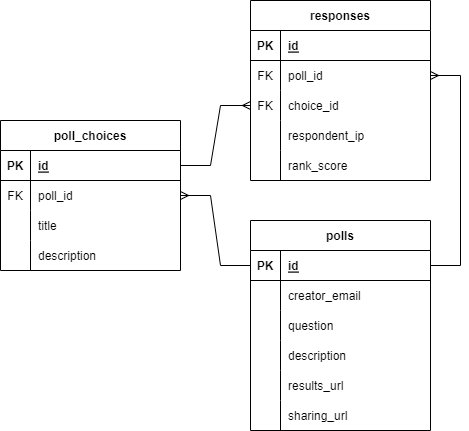

The diagram above was exported from draw.io. Its source (the exported page's mxGraphModel, read from the mxfile embedded in the PNG):
<mxGraphModel dx="792" dy="1057" grid="1" gridSize="10" guides="1" tooltips="1" connect="1" arrows="1" fold="1" page="1" pageScale="1" pageWidth="1100" pageHeight="850" background="none" math="0" shadow="0">
  <root>
    <mxCell id="0" />
    <mxCell id="1" parent="0" />
    <mxCell id="83x5jGY4_ytXOt1VsKWp-1" value="polls" style="shape=table;startSize=30;container=1;collapsible=1;childLayout=tableLayout;fixedRows=1;rowLines=0;fontStyle=1;align=center;resizeLast=1;" parent="1" vertex="1">
      <mxGeometry x="420" y="220" width="180" height="210" as="geometry" />
    </mxCell>
    <mxCell id="83x5jGY4_ytXOt1VsKWp-2" value="" style="shape=tableRow;horizontal=0;startSize=0;swimlaneHead=0;swimlaneBody=0;fillColor=none;collapsible=0;dropTarget=0;points=[[0,0.5],[1,0.5]];portConstraint=eastwest;top=0;left=0;right=0;bottom=1;" parent="83x5jGY4_ytXOt1VsKWp-1" vertex="1">
      <mxGeometry y="30" width="180" height="30" as="geometry" />
    </mxCell>
    <mxCell id="83x5jGY4_ytXOt1VsKWp-3" value="PK" style="shape=partialRectangle;connectable=0;fillColor=none;top=0;left=0;bottom=0;right=0;fontStyle=1;overflow=hidden;" parent="83x5jGY4_ytXOt1VsKWp-2" vertex="1">
      <mxGeometry width="30" height="30" as="geometry">
        <mxRectangle width="30" height="30" as="alternateBounds" />
      </mxGeometry>
    </mxCell>
    <mxCell id="83x5jGY4_ytXOt1VsKWp-4" value="id" style="shape=partialRectangle;connectable=0;fillColor=none;top=0;left=0;bottom=0;right=0;align=left;spacingLeft=6;fontStyle=5;overflow=hidden;" parent="83x5jGY4_ytXOt1VsKWp-2" vertex="1">
      <mxGeometry x="30" width="150" height="30" as="geometry">
        <mxRectangle width="150" height="30" as="alternateBounds" />
      </mxGeometry>
    </mxCell>
    <mxCell id="83x5jGY4_ytXOt1VsKWp-5" value="" style="shape=tableRow;horizontal=0;startSize=0;swimlaneHead=0;swimlaneBody=0;fillColor=none;collapsible=0;dropTarget=0;points=[[0,0.5],[1,0.5]];portConstraint=eastwest;top=0;left=0;right=0;bottom=0;" parent="83x5jGY4_ytXOt1VsKWp-1" vertex="1">
      <mxGeometry y="60" width="180" height="30" as="geometry" />
    </mxCell>
    <mxCell id="83x5jGY4_ytXOt1VsKWp-6" value="" style="shape=partialRectangle;connectable=0;fillColor=none;top=0;left=0;bottom=0;right=0;editable=1;overflow=hidden;" parent="83x5jGY4_ytXOt1VsKWp-5" vertex="1">
      <mxGeometry width="30" height="30" as="geometry">
        <mxRectangle width="30" height="30" as="alternateBounds" />
      </mxGeometry>
    </mxCell>
    <mxCell id="83x5jGY4_ytXOt1VsKWp-7" value="creator_email" style="shape=partialRectangle;connectable=0;fillColor=none;top=0;left=0;bottom=0;right=0;align=left;spacingLeft=6;overflow=hidden;" parent="83x5jGY4_ytXOt1VsKWp-5" vertex="1">
      <mxGeometry x="30" width="150" height="30" as="geometry">
        <mxRectangle width="150" height="30" as="alternateBounds" />
      </mxGeometry>
    </mxCell>
    <mxCell id="83x5jGY4_ytXOt1VsKWp-46" style="shape=tableRow;horizontal=0;startSize=0;swimlaneHead=0;swimlaneBody=0;fillColor=none;collapsible=0;dropTarget=0;points=[[0,0.5],[1,0.5]];portConstraint=eastwest;top=0;left=0;right=0;bottom=0;" parent="83x5jGY4_ytXOt1VsKWp-1" vertex="1">
      <mxGeometry y="90" width="180" height="30" as="geometry" />
    </mxCell>
    <mxCell id="83x5jGY4_ytXOt1VsKWp-47" style="shape=partialRectangle;connectable=0;fillColor=none;top=0;left=0;bottom=0;right=0;editable=1;overflow=hidden;" parent="83x5jGY4_ytXOt1VsKWp-46" vertex="1">
      <mxGeometry width="30" height="30" as="geometry">
        <mxRectangle width="30" height="30" as="alternateBounds" />
      </mxGeometry>
    </mxCell>
    <mxCell id="83x5jGY4_ytXOt1VsKWp-48" value="question" style="shape=partialRectangle;connectable=0;fillColor=none;top=0;left=0;bottom=0;right=0;align=left;spacingLeft=6;overflow=hidden;" parent="83x5jGY4_ytXOt1VsKWp-46" vertex="1">
      <mxGeometry x="30" width="150" height="30" as="geometry">
        <mxRectangle width="150" height="30" as="alternateBounds" />
      </mxGeometry>
    </mxCell>
    <mxCell id="83x5jGY4_ytXOt1VsKWp-49" style="shape=tableRow;horizontal=0;startSize=0;swimlaneHead=0;swimlaneBody=0;fillColor=none;collapsible=0;dropTarget=0;points=[[0,0.5],[1,0.5]];portConstraint=eastwest;top=0;left=0;right=0;bottom=0;" parent="83x5jGY4_ytXOt1VsKWp-1" vertex="1">
      <mxGeometry y="120" width="180" height="30" as="geometry" />
    </mxCell>
    <mxCell id="83x5jGY4_ytXOt1VsKWp-50" style="shape=partialRectangle;connectable=0;fillColor=none;top=0;left=0;bottom=0;right=0;editable=1;overflow=hidden;" parent="83x5jGY4_ytXOt1VsKWp-49" vertex="1">
      <mxGeometry width="30" height="30" as="geometry">
        <mxRectangle width="30" height="30" as="alternateBounds" />
      </mxGeometry>
    </mxCell>
    <mxCell id="83x5jGY4_ytXOt1VsKWp-51" value="description" style="shape=partialRectangle;connectable=0;fillColor=none;top=0;left=0;bottom=0;right=0;align=left;spacingLeft=6;overflow=hidden;" parent="83x5jGY4_ytXOt1VsKWp-49" vertex="1">
      <mxGeometry x="30" width="150" height="30" as="geometry">
        <mxRectangle width="150" height="30" as="alternateBounds" />
      </mxGeometry>
    </mxCell>
    <mxCell id="83x5jGY4_ytXOt1VsKWp-8" value="" style="shape=tableRow;horizontal=0;startSize=0;swimlaneHead=0;swimlaneBody=0;fillColor=none;collapsible=0;dropTarget=0;points=[[0,0.5],[1,0.5]];portConstraint=eastwest;top=0;left=0;right=0;bottom=0;" parent="83x5jGY4_ytXOt1VsKWp-1" vertex="1">
      <mxGeometry y="150" width="180" height="30" as="geometry" />
    </mxCell>
    <mxCell id="83x5jGY4_ytXOt1VsKWp-9" value="" style="shape=partialRectangle;connectable=0;fillColor=none;top=0;left=0;bottom=0;right=0;editable=1;overflow=hidden;" parent="83x5jGY4_ytXOt1VsKWp-8" vertex="1">
      <mxGeometry width="30" height="30" as="geometry">
        <mxRectangle width="30" height="30" as="alternateBounds" />
      </mxGeometry>
    </mxCell>
    <mxCell id="83x5jGY4_ytXOt1VsKWp-10" value="results_url" style="shape=partialRectangle;connectable=0;fillColor=none;top=0;left=0;bottom=0;right=0;align=left;spacingLeft=6;overflow=hidden;" parent="83x5jGY4_ytXOt1VsKWp-8" vertex="1">
      <mxGeometry x="30" width="150" height="30" as="geometry">
        <mxRectangle width="150" height="30" as="alternateBounds" />
      </mxGeometry>
    </mxCell>
    <mxCell id="83x5jGY4_ytXOt1VsKWp-11" value="" style="shape=tableRow;horizontal=0;startSize=0;swimlaneHead=0;swimlaneBody=0;fillColor=none;collapsible=0;dropTarget=0;points=[[0,0.5],[1,0.5]];portConstraint=eastwest;top=0;left=0;right=0;bottom=0;" parent="83x5jGY4_ytXOt1VsKWp-1" vertex="1">
      <mxGeometry y="180" width="180" height="30" as="geometry" />
    </mxCell>
    <mxCell id="83x5jGY4_ytXOt1VsKWp-12" value="" style="shape=partialRectangle;connectable=0;fillColor=none;top=0;left=0;bottom=0;right=0;editable=1;overflow=hidden;" parent="83x5jGY4_ytXOt1VsKWp-11" vertex="1">
      <mxGeometry width="30" height="30" as="geometry">
        <mxRectangle width="30" height="30" as="alternateBounds" />
      </mxGeometry>
    </mxCell>
    <mxCell id="83x5jGY4_ytXOt1VsKWp-13" value="sharing_url" style="shape=partialRectangle;connectable=0;fillColor=none;top=0;left=0;bottom=0;right=0;align=left;spacingLeft=6;overflow=hidden;" parent="83x5jGY4_ytXOt1VsKWp-11" vertex="1">
      <mxGeometry x="30" width="150" height="30" as="geometry">
        <mxRectangle width="150" height="30" as="alternateBounds" />
      </mxGeometry>
    </mxCell>
    <mxCell id="83x5jGY4_ytXOt1VsKWp-14" value="poll_choices" style="shape=table;startSize=30;container=1;collapsible=1;childLayout=tableLayout;fixedRows=1;rowLines=0;fontStyle=1;align=center;resizeLast=1;" parent="1" vertex="1">
      <mxGeometry x="170" y="120" width="180" height="150" as="geometry" />
    </mxCell>
    <mxCell id="83x5jGY4_ytXOt1VsKWp-15" value="" style="shape=tableRow;horizontal=0;startSize=0;swimlaneHead=0;swimlaneBody=0;fillColor=none;collapsible=0;dropTarget=0;points=[[0,0.5],[1,0.5]];portConstraint=eastwest;top=0;left=0;right=0;bottom=1;" parent="83x5jGY4_ytXOt1VsKWp-14" vertex="1">
      <mxGeometry y="30" width="180" height="30" as="geometry" />
    </mxCell>
    <mxCell id="83x5jGY4_ytXOt1VsKWp-16" value="PK" style="shape=partialRectangle;connectable=0;fillColor=none;top=0;left=0;bottom=0;right=0;fontStyle=1;overflow=hidden;" parent="83x5jGY4_ytXOt1VsKWp-15" vertex="1">
      <mxGeometry width="30" height="30" as="geometry">
        <mxRectangle width="30" height="30" as="alternateBounds" />
      </mxGeometry>
    </mxCell>
    <mxCell id="83x5jGY4_ytXOt1VsKWp-17" value="id" style="shape=partialRectangle;connectable=0;fillColor=none;top=0;left=0;bottom=0;right=0;align=left;spacingLeft=6;fontStyle=5;overflow=hidden;" parent="83x5jGY4_ytXOt1VsKWp-15" vertex="1">
      <mxGeometry x="30" width="150" height="30" as="geometry">
        <mxRectangle width="150" height="30" as="alternateBounds" />
      </mxGeometry>
    </mxCell>
    <mxCell id="83x5jGY4_ytXOt1VsKWp-18" value="" style="shape=tableRow;horizontal=0;startSize=0;swimlaneHead=0;swimlaneBody=0;fillColor=none;collapsible=0;dropTarget=0;points=[[0,0.5],[1,0.5]];portConstraint=eastwest;top=0;left=0;right=0;bottom=0;" parent="83x5jGY4_ytXOt1VsKWp-14" vertex="1">
      <mxGeometry y="60" width="180" height="30" as="geometry" />
    </mxCell>
    <mxCell id="83x5jGY4_ytXOt1VsKWp-19" value="FK" style="shape=partialRectangle;connectable=0;fillColor=none;top=0;left=0;bottom=0;right=0;editable=1;overflow=hidden;" parent="83x5jGY4_ytXOt1VsKWp-18" vertex="1">
      <mxGeometry width="30" height="30" as="geometry">
        <mxRectangle width="30" height="30" as="alternateBounds" />
      </mxGeometry>
    </mxCell>
    <mxCell id="83x5jGY4_ytXOt1VsKWp-20" value="poll_id" style="shape=partialRectangle;connectable=0;fillColor=none;top=0;left=0;bottom=0;right=0;align=left;spacingLeft=6;overflow=hidden;" parent="83x5jGY4_ytXOt1VsKWp-18" vertex="1">
      <mxGeometry x="30" width="150" height="30" as="geometry">
        <mxRectangle width="150" height="30" as="alternateBounds" />
      </mxGeometry>
    </mxCell>
    <mxCell id="83x5jGY4_ytXOt1VsKWp-21" value="" style="shape=tableRow;horizontal=0;startSize=0;swimlaneHead=0;swimlaneBody=0;fillColor=none;collapsible=0;dropTarget=0;points=[[0,0.5],[1,0.5]];portConstraint=eastwest;top=0;left=0;right=0;bottom=0;" parent="83x5jGY4_ytXOt1VsKWp-14" vertex="1">
      <mxGeometry y="90" width="180" height="30" as="geometry" />
    </mxCell>
    <mxCell id="83x5jGY4_ytXOt1VsKWp-22" value="" style="shape=partialRectangle;connectable=0;fillColor=none;top=0;left=0;bottom=0;right=0;editable=1;overflow=hidden;" parent="83x5jGY4_ytXOt1VsKWp-21" vertex="1">
      <mxGeometry width="30" height="30" as="geometry">
        <mxRectangle width="30" height="30" as="alternateBounds" />
      </mxGeometry>
    </mxCell>
    <mxCell id="83x5jGY4_ytXOt1VsKWp-23" value="title" style="shape=partialRectangle;connectable=0;fillColor=none;top=0;left=0;bottom=0;right=0;align=left;spacingLeft=6;overflow=hidden;" parent="83x5jGY4_ytXOt1VsKWp-21" vertex="1">
      <mxGeometry x="30" width="150" height="30" as="geometry">
        <mxRectangle width="150" height="30" as="alternateBounds" />
      </mxGeometry>
    </mxCell>
    <mxCell id="83x5jGY4_ytXOt1VsKWp-24" value="" style="shape=tableRow;horizontal=0;startSize=0;swimlaneHead=0;swimlaneBody=0;fillColor=none;collapsible=0;dropTarget=0;points=[[0,0.5],[1,0.5]];portConstraint=eastwest;top=0;left=0;right=0;bottom=0;" parent="83x5jGY4_ytXOt1VsKWp-14" vertex="1">
      <mxGeometry y="120" width="180" height="30" as="geometry" />
    </mxCell>
    <mxCell id="83x5jGY4_ytXOt1VsKWp-25" value="" style="shape=partialRectangle;connectable=0;fillColor=none;top=0;left=0;bottom=0;right=0;editable=1;overflow=hidden;" parent="83x5jGY4_ytXOt1VsKWp-24" vertex="1">
      <mxGeometry width="30" height="30" as="geometry">
        <mxRectangle width="30" height="30" as="alternateBounds" />
      </mxGeometry>
    </mxCell>
    <mxCell id="83x5jGY4_ytXOt1VsKWp-26" value="description" style="shape=partialRectangle;connectable=0;fillColor=none;top=0;left=0;bottom=0;right=0;align=left;spacingLeft=6;overflow=hidden;" parent="83x5jGY4_ytXOt1VsKWp-24" vertex="1">
      <mxGeometry x="30" width="150" height="30" as="geometry">
        <mxRectangle width="150" height="30" as="alternateBounds" />
      </mxGeometry>
    </mxCell>
    <mxCell id="83x5jGY4_ytXOt1VsKWp-27" value="" style="edgeStyle=entityRelationEdgeStyle;fontSize=12;html=1;endArrow=ERmany;rounded=0;entryX=1;entryY=0.5;entryDx=0;entryDy=0;" parent="1" source="83x5jGY4_ytXOt1VsKWp-2" target="83x5jGY4_ytXOt1VsKWp-18" edge="1">
      <mxGeometry width="100" height="100" relative="1" as="geometry">
        <mxPoint x="290" y="430" as="sourcePoint" />
        <mxPoint x="390" y="330" as="targetPoint" />
      </mxGeometry>
    </mxCell>
    <mxCell id="83x5jGY4_ytXOt1VsKWp-28" value="responses" style="shape=table;startSize=30;container=1;collapsible=1;childLayout=tableLayout;fixedRows=1;rowLines=0;fontStyle=1;align=center;resizeLast=1;" parent="1" vertex="1">
      <mxGeometry x="420" width="180" height="180" as="geometry" />
    </mxCell>
    <mxCell id="83x5jGY4_ytXOt1VsKWp-29" value="" style="shape=tableRow;horizontal=0;startSize=0;swimlaneHead=0;swimlaneBody=0;fillColor=none;collapsible=0;dropTarget=0;points=[[0,0.5],[1,0.5]];portConstraint=eastwest;top=0;left=0;right=0;bottom=1;" parent="83x5jGY4_ytXOt1VsKWp-28" vertex="1">
      <mxGeometry y="30" width="180" height="30" as="geometry" />
    </mxCell>
    <mxCell id="83x5jGY4_ytXOt1VsKWp-30" value="PK" style="shape=partialRectangle;connectable=0;fillColor=none;top=0;left=0;bottom=0;right=0;fontStyle=1;overflow=hidden;" parent="83x5jGY4_ytXOt1VsKWp-29" vertex="1">
      <mxGeometry width="30" height="30" as="geometry">
        <mxRectangle width="30" height="30" as="alternateBounds" />
      </mxGeometry>
    </mxCell>
    <mxCell id="83x5jGY4_ytXOt1VsKWp-31" value="id" style="shape=partialRectangle;connectable=0;fillColor=none;top=0;left=0;bottom=0;right=0;align=left;spacingLeft=6;fontStyle=5;overflow=hidden;" parent="83x5jGY4_ytXOt1VsKWp-29" vertex="1">
      <mxGeometry x="30" width="150" height="30" as="geometry">
        <mxRectangle width="150" height="30" as="alternateBounds" />
      </mxGeometry>
    </mxCell>
    <mxCell id="83x5jGY4_ytXOt1VsKWp-41" style="shape=tableRow;horizontal=0;startSize=0;swimlaneHead=0;swimlaneBody=0;fillColor=none;collapsible=0;dropTarget=0;points=[[0,0.5],[1,0.5]];portConstraint=eastwest;top=0;left=0;right=0;bottom=0;" parent="83x5jGY4_ytXOt1VsKWp-28" vertex="1">
      <mxGeometry y="60" width="180" height="30" as="geometry" />
    </mxCell>
    <mxCell id="83x5jGY4_ytXOt1VsKWp-42" value="FK" style="shape=partialRectangle;connectable=0;fillColor=none;top=0;left=0;bottom=0;right=0;editable=1;overflow=hidden;" parent="83x5jGY4_ytXOt1VsKWp-41" vertex="1">
      <mxGeometry width="30" height="30" as="geometry">
        <mxRectangle width="30" height="30" as="alternateBounds" />
      </mxGeometry>
    </mxCell>
    <mxCell id="83x5jGY4_ytXOt1VsKWp-43" value="poll_id" style="shape=partialRectangle;connectable=0;fillColor=none;top=0;left=0;bottom=0;right=0;align=left;spacingLeft=6;overflow=hidden;" parent="83x5jGY4_ytXOt1VsKWp-41" vertex="1">
      <mxGeometry x="30" width="150" height="30" as="geometry">
        <mxRectangle width="150" height="30" as="alternateBounds" />
      </mxGeometry>
    </mxCell>
    <mxCell id="83x5jGY4_ytXOt1VsKWp-32" value="" style="shape=tableRow;horizontal=0;startSize=0;swimlaneHead=0;swimlaneBody=0;fillColor=none;collapsible=0;dropTarget=0;points=[[0,0.5],[1,0.5]];portConstraint=eastwest;top=0;left=0;right=0;bottom=0;" parent="83x5jGY4_ytXOt1VsKWp-28" vertex="1">
      <mxGeometry y="90" width="180" height="30" as="geometry" />
    </mxCell>
    <mxCell id="83x5jGY4_ytXOt1VsKWp-33" value="FK" style="shape=partialRectangle;connectable=0;fillColor=none;top=0;left=0;bottom=0;right=0;editable=1;overflow=hidden;" parent="83x5jGY4_ytXOt1VsKWp-32" vertex="1">
      <mxGeometry width="30" height="30" as="geometry">
        <mxRectangle width="30" height="30" as="alternateBounds" />
      </mxGeometry>
    </mxCell>
    <mxCell id="83x5jGY4_ytXOt1VsKWp-34" value="choice_id" style="shape=partialRectangle;connectable=0;fillColor=none;top=0;left=0;bottom=0;right=0;align=left;spacingLeft=6;overflow=hidden;" parent="83x5jGY4_ytXOt1VsKWp-32" vertex="1">
      <mxGeometry x="30" width="150" height="30" as="geometry">
        <mxRectangle width="150" height="30" as="alternateBounds" />
      </mxGeometry>
    </mxCell>
    <mxCell id="83x5jGY4_ytXOt1VsKWp-38" value="" style="shape=tableRow;horizontal=0;startSize=0;swimlaneHead=0;swimlaneBody=0;fillColor=none;collapsible=0;dropTarget=0;points=[[0,0.5],[1,0.5]];portConstraint=eastwest;top=0;left=0;right=0;bottom=0;" parent="83x5jGY4_ytXOt1VsKWp-28" vertex="1">
      <mxGeometry y="120" width="180" height="30" as="geometry" />
    </mxCell>
    <mxCell id="83x5jGY4_ytXOt1VsKWp-39" value="" style="shape=partialRectangle;connectable=0;fillColor=none;top=0;left=0;bottom=0;right=0;editable=1;overflow=hidden;" parent="83x5jGY4_ytXOt1VsKWp-38" vertex="1">
      <mxGeometry width="30" height="30" as="geometry">
        <mxRectangle width="30" height="30" as="alternateBounds" />
      </mxGeometry>
    </mxCell>
    <mxCell id="83x5jGY4_ytXOt1VsKWp-40" value="respondent_ip" style="shape=partialRectangle;connectable=0;fillColor=none;top=0;left=0;bottom=0;right=0;align=left;spacingLeft=6;overflow=hidden;" parent="83x5jGY4_ytXOt1VsKWp-38" vertex="1">
      <mxGeometry x="30" width="150" height="30" as="geometry">
        <mxRectangle width="150" height="30" as="alternateBounds" />
      </mxGeometry>
    </mxCell>
    <mxCell id="Y7eg4jjW95cuScEFgI5m-1" style="shape=tableRow;horizontal=0;startSize=0;swimlaneHead=0;swimlaneBody=0;fillColor=none;collapsible=0;dropTarget=0;points=[[0,0.5],[1,0.5]];portConstraint=eastwest;top=0;left=0;right=0;bottom=0;" vertex="1" parent="83x5jGY4_ytXOt1VsKWp-28">
      <mxGeometry y="150" width="180" height="30" as="geometry" />
    </mxCell>
    <mxCell id="Y7eg4jjW95cuScEFgI5m-2" style="shape=partialRectangle;connectable=0;fillColor=none;top=0;left=0;bottom=0;right=0;editable=1;overflow=hidden;" vertex="1" parent="Y7eg4jjW95cuScEFgI5m-1">
      <mxGeometry width="30" height="30" as="geometry">
        <mxRectangle width="30" height="30" as="alternateBounds" />
      </mxGeometry>
    </mxCell>
    <mxCell id="Y7eg4jjW95cuScEFgI5m-3" value="rank_score" style="shape=partialRectangle;connectable=0;fillColor=none;top=0;left=0;bottom=0;right=0;align=left;spacingLeft=6;overflow=hidden;" vertex="1" parent="Y7eg4jjW95cuScEFgI5m-1">
      <mxGeometry x="30" width="150" height="30" as="geometry">
        <mxRectangle width="150" height="30" as="alternateBounds" />
      </mxGeometry>
    </mxCell>
    <mxCell id="83x5jGY4_ytXOt1VsKWp-44" value="" style="edgeStyle=entityRelationEdgeStyle;fontSize=12;html=1;endArrow=ERmany;rounded=0;" parent="1" source="83x5jGY4_ytXOt1VsKWp-2" target="83x5jGY4_ytXOt1VsKWp-41" edge="1">
      <mxGeometry width="100" height="100" relative="1" as="geometry">
        <mxPoint x="560" y="510" as="sourcePoint" />
        <mxPoint x="660" y="410" as="targetPoint" />
      </mxGeometry>
    </mxCell>
    <mxCell id="83x5jGY4_ytXOt1VsKWp-45" value="" style="edgeStyle=entityRelationEdgeStyle;fontSize=12;html=1;endArrow=ERmany;rounded=0;" parent="1" source="83x5jGY4_ytXOt1VsKWp-15" target="83x5jGY4_ytXOt1VsKWp-32" edge="1">
      <mxGeometry width="100" height="100" relative="1" as="geometry">
        <mxPoint x="90" y="530" as="sourcePoint" />
        <mxPoint x="190" y="430" as="targetPoint" />
      </mxGeometry>
    </mxCell>
  </root>
</mxGraphModel>